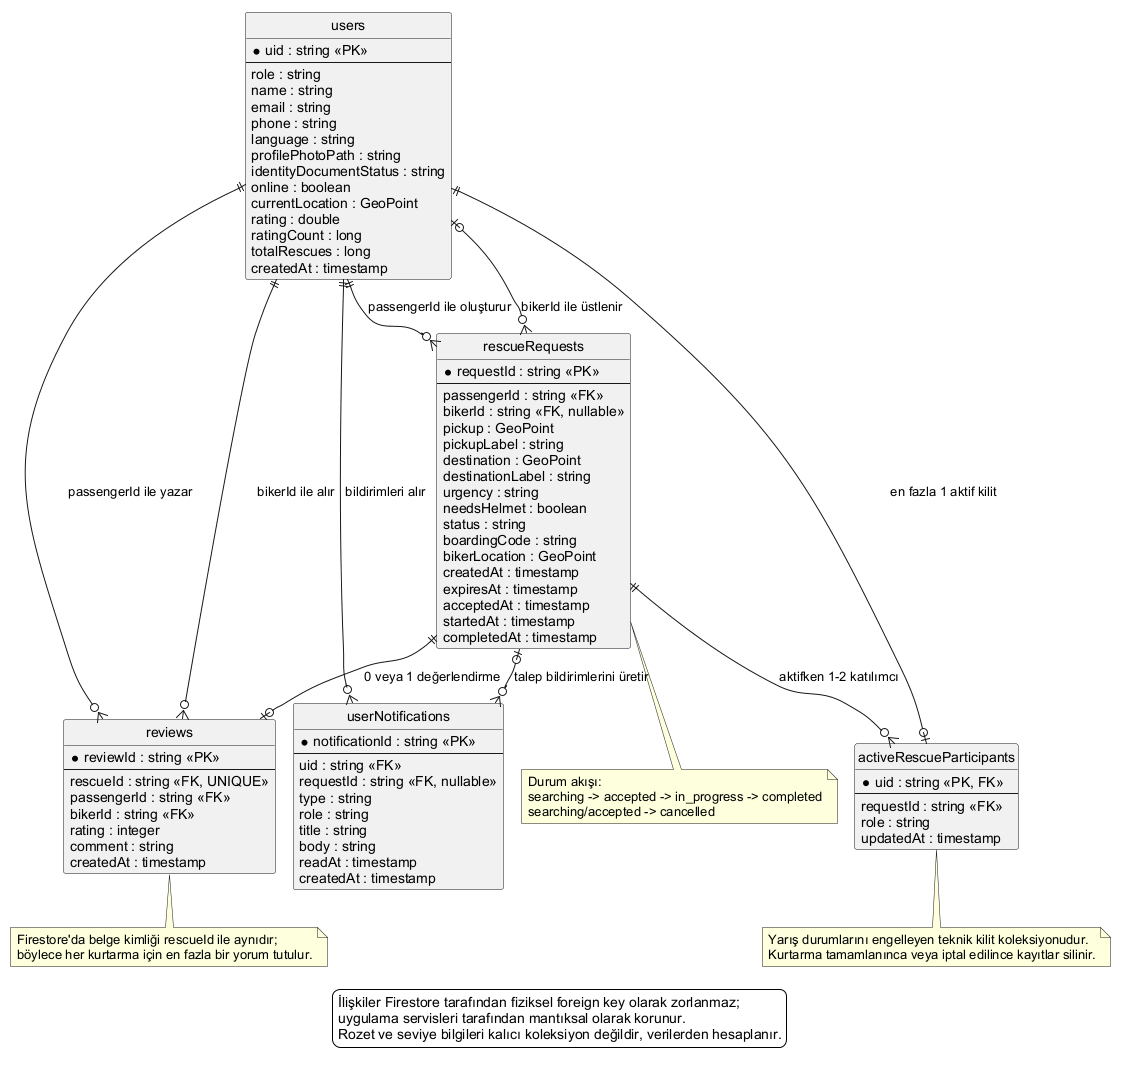

The diagram above was rendered by PlantUML. Its source (embedded in the PNG):
@startuml MotoRescue_ER
!pragma layout smetana

hide circle
skinparam backgroundColor #FFFFFF
skinparam shadowing false
skinparam defaultFontName Arial
skinparam linetype ortho
skinparam entity {
  BorderColor #0F766E
  BackgroundColor #F0FDFA
  FontColor #134E4A
}

entity "users" as USER {
  * uid : string <<PK>>
  --
  role : string
  name : string
  email : string
  phone : string
  language : string
  profilePhotoPath : string
  identityDocumentStatus : string
  online : boolean
  currentLocation : GeoPoint
  rating : double
  ratingCount : long
  totalRescues : long
  createdAt : timestamp
}

entity "rescueRequests" as RESCUE_REQUEST {
  * requestId : string <<PK>>
  --
  passengerId : string <<FK>>
  bikerId : string <<FK, nullable>>
  pickup : GeoPoint
  pickupLabel : string
  destination : GeoPoint
  destinationLabel : string
  urgency : string
  needsHelmet : boolean
  status : string
  boardingCode : string
  bikerLocation : GeoPoint
  createdAt : timestamp
  expiresAt : timestamp
  acceptedAt : timestamp
  startedAt : timestamp
  completedAt : timestamp
}

entity "reviews" as REVIEW {
  * reviewId : string <<PK>>
  --
  rescueId : string <<FK, UNIQUE>>
  passengerId : string <<FK>>
  bikerId : string <<FK>>
  rating : integer
  comment : string
  createdAt : timestamp
}

entity "userNotifications" as USER_NOTIFICATION {
  * notificationId : string <<PK>>
  --
  uid : string <<FK>>
  requestId : string <<FK, nullable>>
  type : string
  role : string
  title : string
  body : string
  readAt : timestamp
  createdAt : timestamp
}

entity "activeRescueParticipants" as ACTIVE_PARTICIPANT {
  * uid : string <<PK, FK>>
  --
  requestId : string <<FK>>
  role : string
  updatedAt : timestamp
}

USER ||--o{ RESCUE_REQUEST : "passengerId ile oluşturur"
USER |o--o{ RESCUE_REQUEST : "bikerId ile üstlenir"
RESCUE_REQUEST ||--o| REVIEW : "0 veya 1 değerlendirme"
USER ||--o{ REVIEW : "passengerId ile yazar"
USER ||--o{ REVIEW : "bikerId ile alır"
USER ||--o{ USER_NOTIFICATION : "bildirimleri alır"
RESCUE_REQUEST |o--o{ USER_NOTIFICATION : "talep bildirimlerini üretir"
USER ||--o| ACTIVE_PARTICIPANT : "en fazla 1 aktif kilit"
RESCUE_REQUEST ||--o{ ACTIVE_PARTICIPANT : "aktifken 1-2 katılımcı"

note bottom of RESCUE_REQUEST
  Durum akışı:
  searching -> accepted -> in_progress -> completed
  searching/accepted -> cancelled
end note

note bottom of REVIEW
  Firestore'da belge kimliği rescueId ile aynıdır;
  böylece her kurtarma için en fazla bir yorum tutulur.
end note

note bottom of ACTIVE_PARTICIPANT
  Yarış durumlarını engelleyen teknik kilit koleksiyonudur.
  Kurtarma tamamlanınca veya iptal edilince kayıtlar silinir.
end note

legend bottom
  İlişkiler Firestore tarafından fiziksel foreign key olarak zorlanmaz;
  uygulama servisleri tarafından mantıksal olarak korunur.
  Rozet ve seviye bilgileri kalıcı koleksiyon değildir, verilerden hesaplanır.
endlegend

@enduml